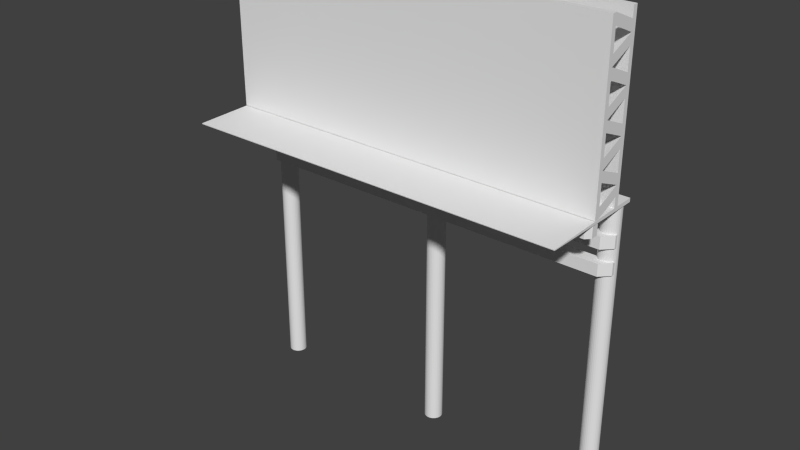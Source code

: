 # Source: billboard.blend  (saved by Blender 2.76.0; exported with 4.5.12 LTS)
import bpy
from mathutils import Matrix  # noqa: F401  (used for matrix-valued properties, if any)

bpy.ops.wm.read_factory_settings(use_empty=True)
scene = bpy.context.scene
scene.name = 'Scene'

# ---- collections
col_collection_1 = bpy.data.collections.new('Collection 1'); scene.collection.children.link(col_collection_1)

# ---- world
world_world = bpy.data.worlds.new('World'); scene.world = world_world
world_world.color = (0.05088, 0.05088, 0.05088)
world_world.use_sun_shadow = False
world_world.sun_shadow_jitter_overblur = 0.0
world_world.cycles.sampling_method = 'MANUAL'
world_world.cycles.sample_map_resolution = 256

# ---- meshes
me_cube_005 = bpy.data.meshes.new('Cube.005')
me_cube_005.from_pydata([(-4.338, 0.05284, 3.605), (-4.338, 0.05284, 3.869), (4.283, 0.05284, 3.605), (4.283, 0.05284, 3.869), (-4.338, 0.05284, 4.166), (-4.338, 0.05284, 4.431), (4.283, 0.05284, 4.166), (4.283, 0.05284, 4.431), (-4.338, -0.7152, 4.723), (-4.338, -0.7152, 4.987), (4.283, -0.7152, 4.723), (4.283, -0.7152, 4.987), (0.3068, 0.1352, -1.542), (0.3068, 0.1352, 4.989), (0.303, 0.09656, -1.542), (0.303, 0.09656, 4.989), (0.2917, 0.05944, -1.542), (0.2917, 0.05944, 4.989), (0.2735, 0.02523, -1.542), (0.2735, 0.02523, 4.989), (0.2488, -0.004754, -1.542), (0.2488, -0.004754, 4.989), (0.2189, -0.02936, -1.542), (0.2189, -0.02936, 4.989), (0.1847, -0.04765, -1.542), (0.1847, -0.04765, 4.989), (0.1475, -0.05891, -1.542), (0.1475, -0.05891, 4.989), (0.1089, -0.06271, -1.542), (0.1089, -0.06271, 4.989), (0.07033, -0.05891, -1.542), (0.07033, -0.05891, 4.989), (0.03321, -0.04765, -1.542), (0.03321, -0.04765, 4.989), (-0.0009972, -0.02936, -1.542), (-0.0009972, -0.02936, 4.989), (-0.03098, -0.004754, -1.542), (-0.03098, -0.004754, 4.989), (-0.05559, 0.02523, -1.542), (-0.05559, 0.02523, 4.989), (-0.07387, 0.05944, -1.542), (-0.07387, 0.05944, 4.989), (-0.08513, 0.09656, -1.542), (-0.08513, 0.09656, 4.989), (-0.08894, 0.1352, -1.542), (-0.08894, 0.1352, 4.989), (-0.08513, 0.1738, -1.542), (-0.08513, 0.1738, 4.989), (-0.07387, 0.2109, -1.542), (-0.07387, 0.2109, 4.989), (-0.05559, 0.2451, -1.542), (-0.05559, 0.2451, 4.989), (-0.03098, 0.2751, -1.542), (-0.03098, 0.2751, 4.989), (-0.0009971, 0.2997, -1.542), (-0.0009971, 0.2997, 4.989), (0.03321, 0.318, -1.542), (0.03321, 0.318, 4.989), (0.07033, 0.3292, -1.542), (0.07033, 0.3292, 4.989), (0.1089, 0.333, -1.542), (0.1089, 0.333, 4.989), (0.1475, 0.3292, -1.542), (0.1475, 0.3292, 4.989), (0.1847, 0.318, -1.542), (0.1847, 0.318, 4.989), (0.2189, 0.2997, -1.542), (0.2189, 0.2997, 4.989), (0.2488, 0.2751, -1.542), (0.2488, 0.2751, 4.989), (0.2735, 0.2451, -1.542), (0.2735, 0.2451, 4.989), (0.2917, 0.2109, -1.542), (0.2917, 0.2109, 4.989), (0.303, 0.1738, -1.542), (0.303, 0.1738, 4.989), (4.279, 0.1352, -1.542), (4.279, 0.1352, 4.989), (4.276, 0.09656, -1.542), (4.276, 0.09656, 4.989), (4.264, 0.05944, -1.542), (4.264, 0.05944, 4.989), (4.246, 0.02523, -1.542), (4.246, 0.02523, 4.989), (4.221, -0.004754, -1.542), (4.221, -0.004754, 4.989), (4.192, -0.02936, -1.542), (4.192, -0.02936, 4.989), (4.157, -0.04765, -1.542), (4.157, -0.04765, 4.989), (4.12, -0.05891, -1.542), (4.12, -0.05891, 4.989), (4.082, -0.06271, -1.542), (4.082, -0.06271, 4.989), (4.043, -0.05891, -1.542), (4.043, -0.05891, 4.989), (4.006, -0.04765, -1.542), (4.006, -0.04765, 4.989), (3.972, -0.02936, -1.542), (3.972, -0.02936, 4.989), (3.942, -0.004754, -1.542), (3.942, -0.004754, 4.989), (3.917, 0.02523, -1.542), (3.917, 0.02523, 4.989), (3.899, 0.05944, -1.542), (3.899, 0.05944, 4.989), (3.888, 0.09656, -1.542), (3.888, 0.09656, 4.989), (3.884, 0.1352, -1.542), (3.884, 0.1352, 4.989), (3.888, 0.1738, -1.542), (3.888, 0.1738, 4.989), (3.899, 0.2109, -1.542), (3.899, 0.2109, 4.989), (3.917, 0.2451, -1.542), (3.917, 0.2451, 4.989), (3.942, 0.2751, -1.542), (3.942, 0.2751, 4.989), (3.972, 0.2997, -1.542), (3.972, 0.2997, 4.989), (4.006, 0.318, -1.542), (4.006, 0.318, 4.989), (4.043, 0.3292, -1.542), (4.043, 0.3292, 4.989), (4.082, 0.333, -1.542), (4.082, 0.333, 4.989), (4.12, 0.3292, -1.542), (4.12, 0.3292, 4.989), (4.157, 0.318, -1.542), (4.157, 0.318, 4.989), (4.192, 0.2997, -1.542), (4.192, 0.2997, 4.989), (4.221, 0.2751, -1.542), (4.221, 0.2751, 4.989), (4.246, 0.2451, -1.542), (4.246, 0.2451, 4.989), (4.264, 0.2109, -1.542), (4.264, 0.2109, 4.989), (4.276, 0.1738, -1.542), (4.276, 0.1738, 4.989), (-3.942, 0.1352, -1.542), (-3.942, 0.1352, 4.989), (-3.946, 0.09656, -1.542), (-3.946, 0.09656, 4.989), (-3.957, 0.05944, -1.542), (-3.957, 0.05944, 4.989), (-3.976, 0.02523, -1.542), (-3.976, 0.02523, 4.989), (-4.0, -0.004753, -1.542), (-4.0, -0.004753, 4.989), (-4.03, -0.02936, -1.542), (-4.03, -0.02936, 4.989), (-4.065, -0.04765, -1.542), (-4.065, -0.04765, 4.989), (-4.102, -0.05891, -1.542), (-4.102, -0.05891, 4.989), (-4.14, -0.06271, -1.542), (-4.14, -0.06271, 4.989), (-4.179, -0.05891, -1.542), (-4.179, -0.05891, 4.989), (-4.216, -0.04765, -1.542), (-4.216, -0.04765, 4.989), (-4.25, -0.02936, -1.542), (-4.25, -0.02936, 4.989), (-4.28, -0.004753, -1.542), (-4.28, -0.004753, 4.989), (-4.305, 0.02523, -1.542), (-4.305, 0.02523, 4.989), (-4.323, 0.05944, -1.542), (-4.323, 0.05944, 4.989), (-4.334, 0.09656, -1.542), (-4.334, 0.09656, 4.989), (-4.338, 0.1352, -1.542), (-4.338, 0.1352, 4.989), (-4.334, 0.1738, -1.542), (-4.334, 0.1738, 4.989), (-4.323, 0.2109, -1.542), (-4.323, 0.2109, 4.989), (-4.305, 0.2451, -1.542), (-4.305, 0.2451, 4.989), (-4.28, 0.2751, -1.542), (-4.28, 0.2751, 4.989), (-4.25, 0.2997, -1.542), (-4.25, 0.2997, 4.989), (-4.216, 0.318, -1.542), (-4.216, 0.318, 4.989), (-4.179, 0.3292, -1.542), (-4.179, 0.3292, 4.989), (-4.14, 0.333, -1.542), (-4.14, 0.333, 4.989), (-4.102, 0.3292, -1.542), (-4.102, 0.3292, 4.989), (-4.065, 0.318, -1.542), (-4.065, 0.318, 4.989), (-4.03, 0.2997, -1.542), (-4.03, 0.2997, 4.989), (-4.0, 0.2751, -1.542), (-4.0, 0.2751, 4.989), (-3.976, 0.2451, -1.542), (-3.976, 0.2451, 4.989), (-3.957, 0.2109, -1.542), (-3.957, 0.2109, 4.989), (-3.946, 0.1738, -1.542), (-3.946, 0.1738, 4.989), (-4.35, -0.09948, 5.063), (-4.35, -0.09948, 8.711), (4.303, -0.09948, 5.063), (4.303, -0.09948, 8.711), (-4.35, -0.2103, 5.063), (-4.35, -0.2103, 8.711), (4.303, -0.2103, 5.063), (4.303, -0.2103, 8.711), (-4.35, -0.7519, 5.063), (-4.35, -0.7519, 8.711), (4.303, -0.7519, 5.063), (4.303, -0.7519, 8.711), (-4.35, -0.8627, 5.063), (-4.35, -0.8627, 8.711), (4.303, -0.8627, 5.063), (4.303, -0.8627, 8.711), (4.303, -0.2103, 6.887), (4.303, -0.7519, 6.887), (4.303, -0.2103, 5.975), (4.303, -0.7519, 5.975), (4.303, -0.2103, 7.799), (4.303, -0.7519, 7.799), (4.303, -0.2103, 5.519), (4.303, -0.7519, 5.519), (4.303, -0.2103, 7.343), (4.303, -0.7519, 7.343), (4.303, -0.2103, 6.431), (4.303, -0.7519, 6.431), (4.303, -0.2103, 8.255), (4.303, -0.7519, 8.255), (4.303, -0.2103, 5.291), (4.303, -0.7519, 5.291), (4.303, -0.2103, 7.115), (4.303, -0.7519, 7.115), (4.303, -0.2103, 6.203), (4.303, -0.7519, 6.203), (4.303, -0.2103, 8.027), (4.303, -0.7519, 8.027), (4.303, -0.2103, 5.747), (4.303, -0.7519, 5.747), (4.303, -0.2103, 7.571), (4.303, -0.7519, 7.571), (4.303, -0.2103, 6.659), (4.303, -0.7519, 6.659), (4.303, -0.2103, 8.483), (4.303, -0.7519, 8.483), (-4.35, -0.2103, 6.887), (-4.35, -0.7519, 6.887), (-4.35, -0.2103, 5.975), (-4.35, -0.7519, 7.799), (-4.35, -0.2103, 7.799), (-4.35, -0.7519, 5.975), (-4.35, -0.2103, 5.519), (-4.35, -0.7519, 8.255), (-4.35, -0.2103, 7.343), (-4.35, -0.7519, 6.431), (-4.35, -0.2103, 6.431), (-4.35, -0.7519, 7.343), (-4.35, -0.2103, 8.255), (-4.35, -0.7519, 5.519), (-4.35, -0.2103, 5.291), (-4.35, -0.7519, 8.483), (-4.35, -0.2103, 7.115), (-4.35, -0.7519, 6.659), (-4.35, -0.2103, 6.203), (-4.35, -0.7519, 7.571), (-4.35, -0.2103, 8.027), (-4.35, -0.7519, 5.747), (-4.35, -0.2103, 5.747), (-4.35, -0.7519, 8.027), (-4.35, -0.2103, 7.571), (-4.35, -0.7519, 6.203), (-4.35, -0.2103, 6.659), (-4.35, -0.7519, 7.115), (-4.35, -0.2103, 8.483), (-4.35, -0.7519, 5.291), (4.303, -0.09948, 4.981), (-4.35, -0.09948, 4.981), (4.303, -0.2103, 4.981), (-4.35, -0.2103, 4.981), (-4.35, -2.121, 5.031), (4.303, -2.121, 5.031), (-4.35, -2.121, 5.013), (4.303, -2.121, 5.013), (4.303, 0.3508, 5.063), (-4.35, 0.3508, 5.063), (4.303, 0.3508, 4.981), (-4.35, 0.3508, 4.981), (-4.186, -0.2114, 3.605), (-4.338, -0.0602, 3.605), (-4.338, -0.0602, 3.869), (-4.186, -0.2114, 3.869), (-4.186, -0.2114, 4.166), (-4.338, -0.0602, 4.166), (-4.338, -0.0602, 4.431), (-4.186, -0.2114, 4.431), (4.283, -0.01228, 3.605), (4.084, -0.2114, 3.605), (4.084, -0.2114, 3.869), (4.283, -0.01228, 3.869), (4.283, -0.01228, 4.166), (4.084, -0.2114, 4.166), (4.084, -0.2114, 4.431), (4.283, -0.01228, 4.431), (-4.225, -0.9795, 4.723), (-4.338, -0.8664, 4.723), (-4.338, -0.8664, 4.987), (-4.225, -0.9795, 4.987), (4.283, -0.8784, 4.723), (4.182, -0.9795, 4.723), (4.182, -0.9795, 4.987), (4.283, -0.8784, 4.987)], [], [(0, 1, 3, 2), (301, 302, 295, 292), (293, 294, 1, 0), (6, 7, 307, 304), (302, 303, 3, 1, 294, 295), (306, 307, 7, 5, 298, 299), (4, 5, 7, 6), (305, 306, 299, 296), (297, 298, 5, 4), (6, 304, 305, 296, 297, 4), (8, 9, 11, 10), (313, 314, 311, 308), (309, 310, 9, 8), (314, 315, 11, 9, 310, 311), (12, 13, 15, 14), (14, 15, 17, 16), (16, 17, 19, 18), (18, 19, 21, 20), (20, 21, 23, 22), (22, 23, 25, 24), (24, 25, 27, 26), (26, 27, 29, 28), (28, 29, 31, 30), (30, 31, 33, 32), (32, 33, 35, 34), (34, 35, 37, 36), (36, 37, 39, 38), (38, 39, 41, 40), (40, 41, 43, 42), (42, 43, 45, 44), (44, 45, 47, 46), (46, 47, 49, 48), (48, 49, 51, 50), (50, 51, 53, 52), (52, 53, 55, 54), (54, 55, 57, 56), (56, 57, 59, 58), (58, 59, 61, 60), (60, 61, 63, 62), (62, 63, 65, 64), (64, 65, 67, 66), (66, 67, 69, 68), (68, 69, 71, 70), (70, 71, 73, 72), (15, 13, 75, 73, 71, 69, 67, 65, 63, 61, 59, 57, 55, 53, 51, 49, 47, 45, 43, 41, 39, 37, 35, 33, 31, 29, 27, 25, 23, 21, 19, 17), (72, 73, 75, 74), (74, 75, 13, 12), (12, 14, 16, 18, 20, 22, 24, 26, 28, 30, 32, 34, 36, 38, 40, 42, 44, 46, 48, 50, 52, 54, 56, 58, 60, 62, 64, 66, 68, 70, 72, 74), (76, 77, 79, 78), (78, 79, 81, 80), (80, 81, 83, 82), (82, 83, 85, 84), (84, 85, 87, 86), (86, 87, 89, 88), (88, 89, 91, 90), (90, 91, 93, 92), (92, 93, 95, 94), (94, 95, 97, 96), (96, 97, 99, 98), (98, 99, 101, 100), (100, 101, 103, 102), (102, 103, 105, 104), (104, 105, 107, 106), (106, 107, 109, 108), (108, 109, 111, 110), (110, 111, 113, 112), (112, 113, 115, 114), (114, 115, 117, 116), (116, 117, 119, 118), (118, 119, 121, 120), (120, 121, 123, 122), (122, 123, 125, 124), (124, 125, 127, 126), (126, 127, 129, 128), (128, 129, 131, 130), (130, 131, 133, 132), (132, 133, 135, 134), (134, 135, 137, 136), (79, 77, 139, 137, 135, 133, 131, 129, 127, 125, 123, 121, 119, 117, 115, 113, 111, 109, 107, 105, 103, 101, 99, 97, 95, 93, 91, 89, 87, 85, 83, 81), (136, 137, 139, 138), (138, 139, 77, 76), (76, 78, 80, 82, 84, 86, 88, 90, 92, 94, 96, 98, 100, 102, 104, 106, 108, 110, 112, 114, 116, 118, 120, 122, 124, 126, 128, 130, 132, 134, 136, 138), (140, 141, 143, 142), (142, 143, 145, 144), (144, 145, 147, 146), (146, 147, 149, 148), (148, 149, 151, 150), (150, 151, 153, 152), (152, 153, 155, 154), (154, 155, 157, 156), (156, 157, 159, 158), (158, 159, 161, 160), (160, 161, 163, 162), (162, 163, 165, 164), (164, 165, 167, 166), (166, 167, 169, 168), (168, 169, 171, 170), (170, 171, 173, 172), (172, 173, 175, 174), (174, 175, 177, 176), (176, 177, 179, 178), (178, 179, 181, 180), (180, 181, 183, 182), (182, 183, 185, 184), (184, 185, 187, 186), (186, 187, 189, 188), (188, 189, 191, 190), (190, 191, 193, 192), (192, 193, 195, 194), (194, 195, 197, 196), (196, 197, 199, 198), (198, 199, 201, 200), (143, 141, 203, 201, 199, 197, 195, 193, 191, 189, 187, 185, 183, 181, 179, 177, 175, 173, 171, 169, 167, 165, 163, 161, 159, 157, 155, 153, 151, 149, 147, 145), (200, 201, 203, 202), (202, 203, 141, 140), (140, 142, 144, 146, 148, 150, 152, 154, 156, 158, 160, 162, 164, 166, 168, 170, 172, 174, 176, 178, 180, 182, 184, 186, 188, 190, 192, 194, 196, 198, 200, 202), (204, 205, 207, 206), (206, 207, 211, 248, 232, 240, 224, 244, 228, 236, 220, 246, 230, 238, 222, 242, 226, 234, 210), (210, 234, 226, 242, 222, 238, 230, 246, 220, 236, 228, 244, 224, 240, 232, 248, 211, 209, 278, 262, 270, 254, 274, 258, 266, 250, 276, 260, 268, 252, 272, 256, 264, 208), (208, 264, 256, 272, 252, 268, 260, 276, 250, 266, 258, 274, 254, 270, 262, 278, 209, 205, 204), (208, 204, 281, 283), (211, 207, 205, 209), (212, 279, 263, 271, 255, 275, 259, 267, 251, 277, 261, 269, 253, 273, 257, 265, 213, 215, 249, 233, 241, 225, 245, 229, 237, 221, 247, 231, 239, 223, 243, 227, 235, 214), (214, 235, 227, 243, 223, 239, 231, 247, 221, 237, 229, 245, 225, 241, 233, 249, 215, 219, 218), (218, 219, 217, 216), (216, 217, 213, 265, 257, 273, 253, 269, 261, 277, 251, 267, 259, 275, 255, 271, 263, 279, 212), (214, 218, 216, 212), (219, 215, 213, 217), (249, 232, 248, 215), (241, 225, 240, 232), (245, 228, 244, 225), (237, 221, 236, 228), (247, 230, 246, 221), (239, 223, 238, 230), (243, 226, 242, 223), (235, 214, 234, 226), (265, 213, 278, 262), (253, 273, 262, 270), (269, 253, 274, 258), (277, 258, 266, 251), (267, 251, 276, 260), (275, 260, 268, 255), (271, 255, 272, 256), (279, 256, 264, 212), (280, 282, 283, 281), (206, 210, 282, 280), (281, 204, 289, 291), (282, 210, 285, 287), (285, 284, 286, 287), (283, 282, 287, 286), (208, 283, 286, 284), (210, 208, 284, 285), (289, 288, 290, 291), (280, 281, 291, 290), (206, 280, 290, 288), (204, 206, 288, 289), (294, 293, 292, 295), (298, 297, 296, 299), (2, 3, 303, 300), (302, 301, 300, 303), (306, 305, 304, 307), (2, 300, 301, 292, 293, 0), (310, 309, 308, 311), (10, 11, 315, 312), (314, 313, 312, 315), (10, 312, 313, 308, 309, 8)])
_uv = me_cube_005.uv_layers.new(name='UVMap')
_uv.uv.foreach_set('vector', [0.4528, 0.9981, 0.4375, 0.9981, 0.4375, 0.5, 0.4528, 0.5, 0.5902, 0.9779, 0.5749, 0.9779, 0.5749, 0.5, 0.5902, 0.5, 0.2558, 0.7308, 0.2558, 0.7156, 0.2623, 0.7156, 0.2623, 0.7308, 0.2776, 0.7308, 0.2776, 0.7156, 0.2813, 0.7156, 0.2813, 0.7308, 0.5597, 0.5115, 0.5712, 0.5, 0.5749, 0.5, 0.5749, 0.9981, 0.5684, 0.9981, 0.5597, 0.9894, 0.4986, 0.9866, 0.4871, 0.9981, 0.4833, 0.9981, 0.4833, 0.5, 0.4898, 0.5, 0.4986, 0.5087, 0.468, 0.9981, 0.4528, 0.9981, 0.4528, 0.5, 0.468, 0.5, 0.5902, 0.5, 0.6055, 0.5, 0.6055, 0.9779, 0.5902, 0.9779, 0.2928, 0.7243, 0.3081, 0.7243, 0.3081, 0.7308, 0.2928, 0.7308, 0.4833, 0.9981, 0.4795, 0.9981, 0.468, 0.9866, 0.468, 0.5087, 0.4768, 0.5, 0.4833, 0.5, 0.5139, 0.5, 0.5291, 0.5, 0.5291, 0.9981, 0.5139, 0.9981, 0.4375, 0.9923, 0.4222, 0.9923, 0.4222, 0.5065, 0.4375, 0.5065, 0.3175, 0.7308, 0.3175, 0.7156, 0.3263, 0.7156, 0.3263, 0.7308, 0.5444, 0.9923, 0.5386, 0.9981, 0.5291, 0.9981, 0.5291, 0.5, 0.5379, 0.5, 0.5444, 0.5065, 0.6459, 0.8774, 0.6459, 0.5, 0.6482, 0.5, 0.6482, 0.8774, 0.6482, 0.8774, 0.6482, 0.5, 0.6503, 0.5, 0.6503, 0.8774, 0.6503, 0.8774, 0.6503, 0.5, 0.6523, 0.5, 0.6523, 0.8774, 0.6523, 0.8774, 0.6523, 0.5, 0.654, 0.5, 0.654, 0.8774, 0.7995, 0.5, 0.7995, 0.8774, 0.7978, 0.8774, 0.7978, 0.5, 0.7978, 0.5, 0.7978, 0.8774, 0.7958, 0.8774, 0.7958, 0.5, 0.7958, 0.5, 0.7958, 0.8774, 0.7937, 0.8774, 0.7937, 0.5, 0.7937, 0.5, 0.7937, 0.8774, 0.7915, 0.8774, 0.7915, 0.5, 0.7915, 0.5, 0.7915, 0.8774, 0.7892, 0.8774, 0.7892, 0.5, 0.7892, 0.5, 0.7892, 0.8774, 0.7871, 0.8774, 0.7871, 0.5, 0.7871, 0.5, 0.7871, 0.8774, 0.7851, 0.8774, 0.7851, 0.5, 0.7851, 0.5, 0.7851, 0.8774, 0.7834, 0.8774, 0.7834, 0.5, 0.7025, 0.8774, 0.7025, 0.5, 0.7043, 0.5, 0.7043, 0.8774, 0.7043, 0.8774, 0.7043, 0.5, 0.7062, 0.5, 0.7062, 0.8774, 0.7062, 0.8774, 0.7062, 0.5, 0.7084, 0.5, 0.7084, 0.8774, 0.7084, 0.8774, 0.7084, 0.5, 0.7106, 0.5, 0.7106, 0.8774, 0.7106, 0.8774, 0.7106, 0.5, 0.7128, 0.5, 0.7128, 0.8774, 0.7128, 0.8774, 0.7128, 0.5, 0.715, 0.5, 0.715, 0.8774, 0.715, 0.8774, 0.715, 0.5, 0.717, 0.5, 0.717, 0.8774, 0.717, 0.8774, 0.717, 0.5, 0.7187, 0.5, 0.7187, 0.8774, 0.654, 0.8774, 0.654, 0.5, 0.6557, 0.5, 0.6557, 0.8774, 0.6557, 0.8774, 0.6557, 0.5, 0.6577, 0.5, 0.6577, 0.8774, 0.6577, 0.8774, 0.6577, 0.5, 0.6599, 0.5, 0.6599, 0.8774, 0.6599, 0.8774, 0.6599, 0.5, 0.6621, 0.5, 0.6621, 0.8774, 0.6621, 0.8774, 0.6621, 0.5, 0.6643, 0.5, 0.6643, 0.8774, 0.6643, 0.8774, 0.6643, 0.5, 0.6665, 0.5, 0.6665, 0.8774, 0.6665, 0.8774, 0.6665, 0.5, 0.6684, 0.5, 0.6684, 0.8774, 0.6684, 0.8774, 0.6684, 0.5, 0.6702, 0.5, 0.6702, 0.8774, 0.6378, 0.8774, 0.6378, 0.5, 0.6396, 0.5, 0.6396, 0.8774, 0.6396, 0.8774, 0.6396, 0.5, 0.6415, 0.5, 0.6415, 0.8774, 0.2011, 0.7303, 0.2002, 0.7323, 0.199, 0.7342, 0.1974, 0.7358, 0.1955, 0.737, 0.1934, 0.7379, 0.1912, 0.7383, 0.189, 0.7383, 0.1868, 0.7379, 0.1847, 0.737, 0.1829, 0.7358, 0.1813, 0.7342, 0.18, 0.7323, 0.1792, 0.7303, 0.1787, 0.7281, 0.1787, 0.7258, 0.1792, 0.7236, 0.18, 0.7216, 0.1813, 0.7197, 0.1829, 0.7181, 0.1847, 0.7169, 0.1868, 0.716, 0.189, 0.7156, 0.1912, 0.7156, 0.1934, 0.716, 0.1955, 0.7169, 0.1974, 0.7181, 0.199, 0.7197, 0.2002, 0.7216, 0.2011, 0.7236, 0.2015, 0.7258, 0.2015, 0.7281, 0.6415, 0.8774, 0.6415, 0.5, 0.6437, 0.5, 0.6437, 0.8774, 0.6437, 0.8774, 0.6437, 0.5, 0.6459, 0.5, 0.6459, 0.8774, 0.1392, 0.7169, 0.1413, 0.716, 0.1435, 0.7156, 0.1457, 0.7156, 0.1479, 0.716, 0.15, 0.7169, 0.1518, 0.7181, 0.1534, 0.7197, 0.1547, 0.7216, 0.1555, 0.7236, 0.156, 0.7258, 0.156, 0.7281, 0.1555, 0.7303, 0.1547, 0.7323, 0.1534, 0.7342, 0.1518, 0.7358, 0.15, 0.737, 0.1479, 0.7379, 0.1457, 0.7383, 0.1435, 0.7383, 0.1413, 0.7379, 0.1392, 0.737, 0.1373, 0.7358, 0.1358, 0.7342, 0.1345, 0.7323, 0.1336, 0.7303, 0.1332, 0.7281, 0.1332, 0.7258, 0.1336, 0.7236, 0.1345, 0.7216, 0.1358, 0.7197, 0.1373, 0.7181, 0.6136, 0.8774, 0.6136, 0.5, 0.6158, 0.5, 0.6158, 0.8774, 0.6158, 0.8774, 0.6158, 0.5, 0.618, 0.5, 0.618, 0.8774, 0.618, 0.8774, 0.618, 0.5, 0.6199, 0.5, 0.6199, 0.8774, 0.6199, 0.8774, 0.6199, 0.5, 0.6217, 0.5, 0.6217, 0.8774, 0.7834, 0.5, 0.7834, 0.8774, 0.7816, 0.8774, 0.7816, 0.5, 0.7816, 0.5, 0.7816, 0.8774, 0.7797, 0.8774, 0.7797, 0.5, 0.7797, 0.5, 0.7797, 0.8774, 0.7775, 0.8774, 0.7775, 0.5, 0.7775, 0.5, 0.7775, 0.8774, 0.7753, 0.8774, 0.7753, 0.5, 0.7753, 0.5, 0.7753, 0.8774, 0.7731, 0.8774, 0.7731, 0.5, 0.7731, 0.5, 0.7731, 0.8774, 0.7709, 0.8774, 0.7709, 0.5, 0.7709, 0.5, 0.7709, 0.8774, 0.7689, 0.8774, 0.7689, 0.5, 0.7689, 0.5, 0.7689, 0.8774, 0.7672, 0.8774, 0.7672, 0.5, 0.7187, 0.8774, 0.7187, 0.5, 0.7204, 0.5, 0.7204, 0.8774, 0.7204, 0.8774, 0.7204, 0.5, 0.7224, 0.5, 0.7224, 0.8774, 0.7224, 0.8774, 0.7224, 0.5, 0.7245, 0.5, 0.7245, 0.8774, 0.7245, 0.8774, 0.7245, 0.5, 0.7268, 0.5, 0.7268, 0.8774, 0.7268, 0.8774, 0.7268, 0.5, 0.729, 0.5, 0.729, 0.8774, 0.729, 0.8774, 0.729, 0.5, 0.7312, 0.5, 0.7312, 0.8774, 0.7312, 0.8774, 0.7312, 0.5, 0.7331, 0.5, 0.7331, 0.8774, 0.7331, 0.8774, 0.7331, 0.5, 0.7349, 0.5, 0.7349, 0.8774, 0.751, 0.5, 0.751, 0.8774, 0.7493, 0.8774, 0.7493, 0.5, 0.7493, 0.5, 0.7493, 0.8774, 0.7473, 0.8774, 0.7473, 0.5, 0.7473, 0.5, 0.7473, 0.8774, 0.7452, 0.8774, 0.7452, 0.5, 0.7452, 0.5, 0.7452, 0.8774, 0.7429, 0.8774, 0.7429, 0.5, 0.7429, 0.5, 0.7429, 0.8774, 0.7407, 0.8774, 0.7407, 0.5, 0.7407, 0.5, 0.7407, 0.8774, 0.7386, 0.8774, 0.7386, 0.5, 0.7386, 0.5, 0.7386, 0.8774, 0.7366, 0.8774, 0.7366, 0.5, 0.7366, 0.5, 0.7366, 0.8774, 0.7349, 0.8774, 0.7349, 0.5, 0.6055, 0.8774, 0.6055, 0.5, 0.6072, 0.5, 0.6072, 0.8774, 0.6072, 0.8774, 0.6072, 0.5, 0.6092, 0.5, 0.6092, 0.8774, 0.1146, 0.7181, 0.1164, 0.7169, 0.1185, 0.716, 0.1207, 0.7156, 0.123, 0.7156, 0.1252, 0.716, 0.1272, 0.7169, 0.1291, 0.7181, 0.1307, 0.7197, 0.1319, 0.7216, 0.1328, 0.7236, 0.1332, 0.7258, 0.1332, 0.7281, 0.1328, 0.7303, 0.1319, 0.7323, 0.1307, 0.7342, 0.1291, 0.7358, 0.1272, 0.737, 0.1252, 0.7379, 0.123, 0.7383, 0.1207, 0.7383, 0.1185, 0.7379, 0.1164, 0.737, 0.1146, 0.7358, 0.113, 0.7342, 0.1117, 0.7323, 0.1109, 0.7303, 0.1105, 0.7281, 0.1105, 0.7258, 0.1109, 0.7236, 0.1117, 0.7216, 0.113, 0.7197, 0.6092, 0.8774, 0.6092, 0.5, 0.6113, 0.5, 0.6113, 0.8774, 0.6113, 0.8774, 0.6113, 0.5, 0.6136, 0.5, 0.6136, 0.8774, 0.1746, 0.7181, 0.1762, 0.7197, 0.1774, 0.7216, 0.1783, 0.7236, 0.1787, 0.7258, 0.1787, 0.7281, 0.1783, 0.7303, 0.1774, 0.7323, 0.1762, 0.7342, 0.1746, 0.7358, 0.1727, 0.737, 0.1707, 0.7379, 0.1685, 0.7383, 0.1662, 0.7383, 0.164, 0.7379, 0.162, 0.737, 0.1601, 0.7358, 0.1585, 0.7342, 0.1573, 0.7323, 0.1564, 0.7303, 0.156, 0.7281, 0.156, 0.7258, 0.1564, 0.7236, 0.1573, 0.7216, 0.1585, 0.7197, 0.1601, 0.7181, 0.162, 0.7169, 0.164, 0.716, 0.1662, 0.7156, 0.1685, 0.7156, 0.1707, 0.716, 0.1727, 0.7169, 0.6297, 0.8774, 0.6297, 0.5, 0.632, 0.5, 0.632, 0.8774, 0.632, 0.8774, 0.632, 0.5, 0.6341, 0.5, 0.6341, 0.8774, 0.6341, 0.8774, 0.6341, 0.5, 0.6361, 0.5, 0.6361, 0.8774, 0.6361, 0.8774, 0.6361, 0.5, 0.6378, 0.5, 0.6378, 0.8774, 0.7025, 0.5, 0.7025, 0.8774, 0.7008, 0.8774, 0.7008, 0.5, 0.7008, 0.5, 0.7008, 0.8774, 0.6988, 0.8774, 0.6988, 0.5, 0.6988, 0.5, 0.6988, 0.8774, 0.6967, 0.8774, 0.6967, 0.5, 0.6967, 0.5, 0.6967, 0.8774, 0.6944, 0.8774, 0.6944, 0.5, 0.6944, 0.5, 0.6944, 0.8774, 0.6922, 0.8774, 0.6922, 0.5, 0.6922, 0.5, 0.6922, 0.8774, 0.6901, 0.8774, 0.6901, 0.5, 0.6901, 0.5, 0.6901, 0.8774, 0.6881, 0.8774, 0.6881, 0.5, 0.6881, 0.5, 0.6881, 0.8774, 0.6863, 0.8774, 0.6863, 0.5, 0.6702, 0.8774, 0.6702, 0.5, 0.6719, 0.5, 0.6719, 0.8774, 0.6719, 0.8774, 0.6719, 0.5, 0.6739, 0.5, 0.6739, 0.8774, 0.6739, 0.8774, 0.6739, 0.5, 0.676, 0.5, 0.676, 0.8774, 0.676, 0.8774, 0.676, 0.5, 0.6783, 0.5, 0.6783, 0.8774, 0.6783, 0.8774, 0.6783, 0.5, 0.6805, 0.5, 0.6805, 0.8774, 0.6805, 0.8774, 0.6805, 0.5, 0.6826, 0.5, 0.6826, 0.8774, 0.6826, 0.8774, 0.6826, 0.5, 0.6846, 0.5, 0.6846, 0.8774, 0.6846, 0.8774, 0.6846, 0.5, 0.6863, 0.5, 0.6863, 0.8774, 0.751, 0.8774, 0.751, 0.5, 0.7528, 0.5, 0.7528, 0.8774, 0.7528, 0.8774, 0.7528, 0.5, 0.7547, 0.5, 0.7547, 0.8774, 0.7547, 0.8774, 0.7547, 0.5, 0.7569, 0.5, 0.7569, 0.8774, 0.7569, 0.8774, 0.7569, 0.5, 0.7591, 0.5, 0.7591, 0.8774, 0.7591, 0.8774, 0.7591, 0.5, 0.7614, 0.5, 0.7614, 0.8774, 0.7614, 0.8774, 0.7614, 0.5, 0.7635, 0.5, 0.7635, 0.8774, 0.7635, 0.8774, 0.7635, 0.5, 0.7655, 0.5, 0.7655, 0.8774, 0.7655, 0.8774, 0.7655, 0.5, 0.7672, 0.5, 0.7672, 0.8774, 0.6217, 0.8774, 0.6217, 0.5, 0.6234, 0.5, 0.6234, 0.8774, 0.6234, 0.8774, 0.6234, 0.5, 0.6254, 0.5, 0.6254, 0.8774, 0.2368, 0.7156, 0.2389, 0.716, 0.241, 0.7169, 0.2429, 0.7181, 0.2445, 0.7197, 0.2457, 0.7216, 0.2466, 0.7236, 0.247, 0.7258, 0.247, 0.7281, 0.2466, 0.7303, 0.2457, 0.7323, 0.2445, 0.7342, 0.2429, 0.7358, 0.241, 0.737, 0.2389, 0.7379, 0.2368, 0.7383, 0.2345, 0.7383, 0.2323, 0.7379, 0.2302, 0.737, 0.2284, 0.7358, 0.2268, 0.7342, 0.2255, 0.7323, 0.2247, 0.7303, 0.2243, 0.7281, 0.2243, 0.7258, 0.2247, 0.7236, 0.2255, 0.7216, 0.2268, 0.7197, 0.2284, 0.7181, 0.2302, 0.7169, 0.2323, 0.716, 0.2345, 0.7156, 0.6254, 0.8774, 0.6254, 0.5, 0.6275, 0.5, 0.6275, 0.8774, 0.6275, 0.8774, 0.6275, 0.5, 0.6297, 0.5, 0.6297, 0.8774, 0.2183, 0.737, 0.2162, 0.7379, 0.214, 0.7383, 0.2117, 0.7383, 0.2096, 0.7379, 0.2075, 0.737, 0.2056, 0.7358, 0.204, 0.7342, 0.2028, 0.7323, 0.2019, 0.7303, 0.2015, 0.7281, 0.2015, 0.7258, 0.2019, 0.7236, 0.2028, 0.7216, 0.204, 0.7197, 0.2056, 0.7181, 0.2075, 0.7169, 0.2096, 0.716, 0.2117, 0.7156, 0.214, 0.7156, 0.2162, 0.716, 0.2183, 0.7169, 0.2201, 0.7181, 0.2217, 0.7197, 0.223, 0.7216, 0.2238, 0.7236, 0.2243, 0.7258, 0.2243, 0.7281, 0.2238, 0.7303, 0.223, 0.7323, 0.2217, 0.7342, 0.2201, 0.7358, 0.4216, 0.5, 0.2108, 0.5, 0.2108, 4.369e-08, 0.4216, 0.0, 0.2793, 0.7108, 0.2793, 0.5, 0.2857, 0.5, 0.2857, 0.5132, 0.2857, 0.5263, 0.2857, 0.5395, 0.2857, 0.5527, 0.2857, 0.5659, 0.2857, 0.579, 0.2857, 0.5922, 0.2857, 0.6054, 0.2857, 0.6186, 0.2857, 0.6317, 0.2857, 0.6449, 0.2857, 0.6581, 0.2857, 0.6713, 0.2857, 0.6844, 0.2857, 0.6976, 0.2857, 0.7108, 0.6325, 2.913e-08, 0.6456, 2.913e-08, 0.6588, 1.456e-08, 0.672, 1.456e-08, 0.6852, 1.456e-08, 0.6983, 1.456e-08, 0.7115, 1.456e-08, 0.7247, 0.0, 0.7379, 0.0, 0.751, 0.0, 0.7642, 0.0, 0.7774, 0.0, 0.7906, 1.456e-08, 0.8037, 1.456e-08, 0.8169, 1.456e-08, 0.8301, 1.456e-08, 0.8433, 1.456e-08, 0.8433, 0.5, 0.8301, 0.5, 0.8169, 0.5, 0.8037, 0.5, 0.7906, 0.5, 0.7774, 0.5, 0.7642, 0.5, 0.751, 0.5, 0.7379, 0.5, 0.7247, 0.5, 0.7115, 0.5, 0.6983, 0.5, 0.6852, 0.5, 0.672, 0.5, 0.6588, 0.5, 0.6456, 0.5, 0.6325, 0.5, 0.2209, 0.7108, 0.2209, 0.6976, 0.2209, 0.6844, 0.2209, 0.6713, 0.2209, 0.6581, 0.2209, 0.6449, 0.2209, 0.6317, 0.2209, 0.6186, 0.2209, 0.6054, 0.2209, 0.5922, 0.2209, 0.579, 0.2209, 0.5659, 0.2209, 0.5527, 0.2209, 0.5395, 0.2209, 0.5263, 0.2209, 0.5132, 0.2209, 0.5, 0.2273, 0.5, 0.2273, 0.7108, 0.2209, 0.7108, 0.2273, 0.7108, 0.2273, 0.7156, 0.2209, 0.7156, 0.806, 1.0, 0.7995, 1.0, 0.7995, 0.5, 0.806, 0.5, 0.2108, 0.5, 0.1976, 0.5, 0.1845, 0.5, 0.1713, 0.5, 0.1581, 0.5, 0.1449, 0.5, 0.1318, 0.5, 0.1186, 0.5, 0.1054, 0.5, 0.09223, 0.5, 0.07906, 0.5, 0.06588, 0.5, 0.0527, 0.5, 0.03953, 0.5, 0.02635, 0.5, 0.01318, 0.5, 5.826e-08, 0.5, 0.0, 2.913e-08, 0.01318, 2.913e-08, 0.02635, 2.913e-08, 0.03953, 2.913e-08, 0.0527, 4.369e-08, 0.06588, 4.369e-08, 0.07906, 4.369e-08, 0.09223, 2.913e-08, 0.1054, 2.913e-08, 0.1186, 2.913e-08, 0.1318, 2.913e-08, 0.1449, 2.913e-08, 0.1581, 2.913e-08, 0.1713, 4.369e-08, 0.1845, 4.369e-08, 0.1976, 0.0, 0.2108, 0.0, 0.317, 0.7108, 0.317, 0.6976, 0.317, 0.6844, 0.317, 0.6713, 0.317, 0.6581, 0.317, 0.6449, 0.317, 0.6317, 0.317, 0.6186, 0.317, 0.6054, 0.317, 0.5922, 0.317, 0.579, 0.317, 0.5659, 0.317, 0.5527, 0.317, 0.5395, 0.317, 0.5263, 0.317, 0.5132, 0.317, 0.5, 0.3235, 0.5, 0.3235, 0.7108, 0.6325, 0.5, 0.4216, 0.5, 0.4216, 5.825e-08, 0.6325, 0.0, 0.1832, 0.7108, 0.1832, 0.5, 0.1896, 0.5, 0.1896, 0.5132, 0.1896, 0.5263, 0.1896, 0.5395, 0.1896, 0.5527, 0.1896, 0.5659, 0.1896, 0.579, 0.1896, 0.5922, 0.1896, 0.6054, 0.1896, 0.6186, 0.1896, 0.6317, 0.1896, 0.6449, 0.1896, 0.6581, 0.1896, 0.6713, 0.1896, 0.6844, 0.1896, 0.6976, 0.1896, 0.7108, 0.9989, 0.5, 0.9925, 0.5, 0.9925, 0.0, 0.9989, 0.0, 0.9861, 0.0, 0.9925, 0.0, 0.9925, 0.5, 0.9861, 0.5, 0.317, 0.5132, 0.2857, 0.5263, 0.2857, 0.5132, 0.317, 0.5, 0.317, 0.5395, 0.317, 0.5527, 0.2857, 0.5395, 0.2857, 0.5263, 0.317, 0.5659, 0.2857, 0.579, 0.2857, 0.5659, 0.317, 0.5527, 0.317, 0.5922, 0.317, 0.6054, 0.2857, 0.5922, 0.2857, 0.579, 0.317, 0.6186, 0.2857, 0.6317, 0.2857, 0.6186, 0.317, 0.6054, 0.317, 0.6449, 0.317, 0.6581, 0.2857, 0.6449, 0.2857, 0.6317, 0.317, 0.6713, 0.2857, 0.6844, 0.2857, 0.6713, 0.317, 0.6581, 0.317, 0.6976, 0.317, 0.7108, 0.2857, 0.6976, 0.2857, 0.6844, 0.1896, 0.5132, 0.1896, 0.5, 0.2209, 0.5132, 0.2209, 0.5263, 0.1896, 0.5527, 0.1896, 0.5395, 0.2209, 0.5263, 0.2209, 0.5395, 0.1896, 0.5659, 0.1896, 0.5527, 0.2209, 0.5659, 0.2209, 0.579, 0.1896, 0.5922, 0.2209, 0.579, 0.2209, 0.5922, 0.1896, 0.6054, 0.1896, 0.6186, 0.1896, 0.6054, 0.2209, 0.6186, 0.2209, 0.6317, 0.1896, 0.6449, 0.2209, 0.6317, 0.2209, 0.6449, 0.1896, 0.6581, 0.1896, 0.6713, 0.1896, 0.6581, 0.2209, 0.6713, 0.2209, 0.6844, 0.1896, 0.6976, 0.2209, 0.6844, 0.2209, 0.6976, 0.1896, 0.7108, 0.9601, 0.5, 0.9537, 0.5, 0.9537, 0.0, 0.9601, 0.0, 0.2793, 0.7108, 0.2857, 0.7108, 0.2857, 0.7156, 0.2793, 0.7156, 0.2273, 0.7156, 0.2273, 0.7108, 0.2533, 0.7108, 0.2533, 0.7156, 0.2857, 0.7156, 0.2857, 0.7108, 0.3962, 0.7127, 0.3962, 0.7137, 0.9989, 0.5, 0.9989, 0.0, 1.0, 0.0, 1.0, 0.5, 0.9537, 0.0, 0.9537, 0.5, 0.8433, 0.5, 0.8433, 0.0, 0.2209, 0.7108, 0.2209, 0.7156, 0.1105, 0.7137, 0.1105, 0.7127, 1.593e-08, 1.0, 0.0, 0.5, 0.1105, 0.5, 0.1105, 1.0, 0.806, 1.0, 0.806, 0.5, 0.8107, 0.5, 0.8107, 1.0, 0.9601, 0.5, 0.9601, 0.0, 0.9861, 0.0, 0.9861, 0.5, 0.2793, 0.7108, 0.2793, 0.7156, 0.2533, 0.7156, 0.2533, 0.7108, 0.4222, 0.5, 0.4222, 1.0, 0.3962, 1.0, 0.3962, 0.5, 0.2558, 0.7156, 0.2558, 0.7308, 0.247, 0.7308, 0.247, 0.7156, 0.3081, 0.7243, 0.2928, 0.7243, 0.2928, 0.7156, 0.3081, 0.7156, 0.2623, 0.7308, 0.2623, 0.7156, 0.266, 0.7156, 0.266, 0.7308, 0.2776, 0.7156, 0.2776, 0.7308, 0.266, 0.7308, 0.266, 0.7156, 0.2928, 0.7156, 0.2928, 0.7308, 0.2813, 0.7308, 0.2813, 0.7156, 0.5139, 0.9981, 0.5101, 0.9981, 0.4986, 0.9866, 0.4986, 0.5087, 0.5073, 0.5, 0.5139, 0.5, 0.4222, 0.5, 0.4375, 0.5, 0.4375, 0.5065, 0.4222, 0.5065, 0.3081, 0.7308, 0.3081, 0.7156, 0.3175, 0.7156, 0.3175, 0.7308, 0.4222, 0.9923, 0.4375, 0.9923, 0.4375, 0.9981, 0.4222, 0.9981, 0.5597, 0.9981, 0.5502, 0.9981, 0.5444, 0.9923, 0.5444, 0.5065, 0.5509, 0.5, 0.5597, 0.5])
me_cube_005.use_remesh_preserve_volume = False
me_cube_005.use_remesh_preserve_attributes = False
me_cube_005.use_mirror_vertex_groups = False
me_cube_005.update()

# ---- objects
ob_s_billboard = bpy.data.objects.new('S_Billboard', me_cube_005)

# ---- transforms, parenting, visibility, modifiers, constraints
ob_s_billboard.location = (0.0, 0.0, 0.0)
ob_s_billboard.lineart.crease_threshold = 0.0
_m = ob_s_billboard.modifiers.new('Triangulate', 'TRIANGULATE')

# ---- collection membership
col_collection_1.objects.link(ob_s_billboard)

# ---- scene / render settings (as saved in the file)
scene.frame_start = 1; scene.frame_end = 250; scene.frame_set(1)
scene.render.engine = 'BLENDER_EEVEE_NEXT'
scene.render.resolution_percentage = 50
scene.render.dither_intensity = 0.0
scene.cycles.use_denoising = False
scene.cycles.samples = 10
scene.cycles.sampling_pattern = 'TABULATED_SOBOL'
scene.cycles.light_sampling_threshold = 0.0
scene.cycles.use_adaptive_sampling = False
scene.cycles.use_light_tree = False
scene.cycles.blur_glossy = 0.0
scene.cycles.pixel_filter_type = 'GAUSSIAN'
scene.cycles.sample_clamp_indirect = 0.0
scene.view_settings.view_transform = 'Standard'
bpy.context.view_layer.update()

# ---- added for rendering (the .blend has no active camera and no usable light): camera, sun
cam_auto = bpy.data.cameras.new('AutoCamera')
cam_auto.lens = 50.0
cam_auto.sensor_width = 36.0
cam_auto.clip_end = 1000.0
ob_auto_camera = bpy.data.objects.new('AutoCamera', cam_auto)
scene.collection.objects.link(ob_auto_camera)
ob_auto_camera.location = (12.5993, -16.0327, 13.6827)
ob_auto_camera.rotation_euler = (1.09748, -7.21219e-08, 0.694738)
scene.camera = ob_auto_camera
light_auto_sun = bpy.data.lights.new('AutoSun', 'SUN')
light_auto_sun.energy = 3.0
light_auto_sun.angle = 0.0523599
ob_auto_sun = bpy.data.objects.new('AutoSun', light_auto_sun)
scene.collection.objects.link(ob_auto_sun)
ob_auto_sun.rotation_euler = (0.872665, 0.174533, 0.523599)
bpy.context.view_layer.update()
